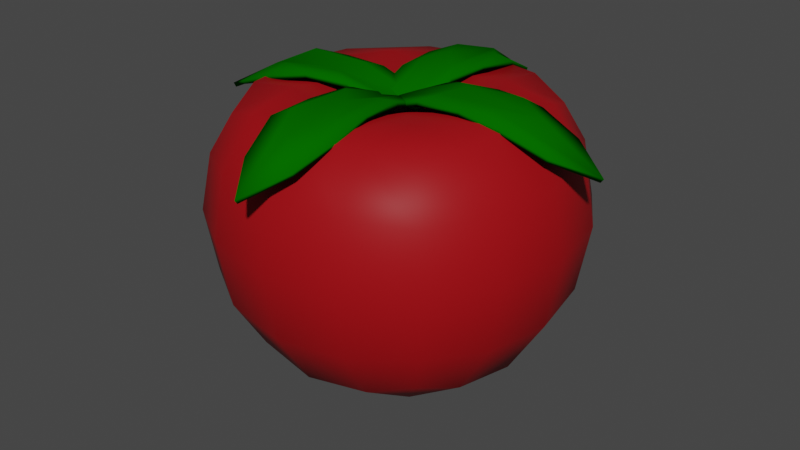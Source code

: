 # Source: Tomato.blend  (saved by Blender 2.82.7; exported with 4.5.12 LTS)
import bpy
from mathutils import Matrix  # noqa: F401  (used for matrix-valued properties, if any)

bpy.ops.wm.read_factory_settings(use_empty=True)
scene = bpy.context.scene
scene.name = 'Scene'

# ---- collections
col_collection = bpy.data.collections.new('Collection'); scene.collection.children.link(col_collection)

# ---- materials (node trees are filled in below, after node groups)
mat_green_tomato = bpy.data.materials.new('Green_Tomato')
mat_green_tomato.use_transparent_shadow = False
mat_red_tomato = bpy.data.materials.new('Red_Tomato')
mat_red_tomato.use_transparent_shadow = False

# ---- material node trees
mat_green_tomato.use_nodes = True; mat_green_tomato.node_tree.nodes.clear()
_N = mat_green_tomato.node_tree.nodes; _L = mat_green_tomato.node_tree.links
n0 = _N.new('ShaderNodeOutputMaterial'); n0.name = 'Material Output'; n0.location = (300, 300)
n1 = _N.new('ShaderNodeBsdfPrincipled'); n1.name = 'Principled BSDF'; n1.location = (10, 300)
n1.distribution = 'GGX'
n1.subsurface_method = 'BURLEY'
n1.inputs[0].default_value = (0.001518, 0.1221, 0.0, 1.0)
n1.inputs[2].default_value = 0.7632
n1.inputs[3].default_value = 1.45
n1.inputs[13].default_value = 0.0
n1.inputs[14].default_value = (0.9737, 0.9769, 0.9737, 1.0)
n1.inputs[27].default_value = (0.0, 0.0, 0.0, 1.0)
n1.inputs[28].default_value = 1.0
_L.new(n1.outputs[0], n0.inputs[0])
n0.is_active_output = True
mat_red_tomato.use_nodes = True; mat_red_tomato.node_tree.nodes.clear()
_N = mat_red_tomato.node_tree.nodes; _L = mat_red_tomato.node_tree.links
n0 = _N.new('ShaderNodeOutputMaterial'); n0.name = 'Material Output'; n0.location = (300, 300)
n1 = _N.new('ShaderNodeBsdfPrincipled'); n1.name = 'Principled BSDF'; n1.location = (10, 300)
n1.distribution = 'GGX'
n1.subsurface_method = 'BURLEY'
n1.inputs[0].default_value = (0.3419, 0.005181, 0.008568, 1.0)
n1.inputs[3].default_value = 1.45
n1.inputs[13].default_value = 0.1579
n1.inputs[27].default_value = (0.0, 0.0, 0.0, 1.0)
n1.inputs[28].default_value = 1.0
_L.new(n1.outputs[0], n0.inputs[0])
n0.is_active_output = True

# ---- world
world_world = bpy.data.worlds.new('World'); scene.world = world_world
world_world.use_nodes = True; world_world.node_tree.nodes.clear()
_N = world_world.node_tree.nodes; _L = world_world.node_tree.links
n0 = _N.new('ShaderNodeOutputWorld'); n0.name = 'World Output'; n0.location = (300, 300)
n1 = _N.new('ShaderNodeBackground'); n1.name = 'Background'; n1.location = (10, 300)
n1.inputs[0].default_value = (0.05088, 0.05088, 0.05088, 1.0)
_L.new(n1.outputs[0], n0.inputs[0])
n0.is_active_output = True
world_world.color = (0.05088, 0.05088, 0.05088)
world_world.use_sun_shadow = False
world_world.sun_shadow_jitter_overblur = 0.0

# ---- meshes
me_cube_010 = bpy.data.meshes.new('Cube.010')
me_cube_010.from_pydata([(0.1162, 0.02754, 0.1848), (0.1162, 0.03048, 0.1621), (0.1723, -0.5853, 0.2159), (0.1723, -0.5763, 0.202), (-0.1162, 0.02754, 0.1848), (-0.1162, 0.03048, 0.1621), (-0.1723, -0.5853, 0.2384), (-0.1723, -0.5763, 0.2238), (-1.249e-07, -0.9524, 0.05592), (-1.227e-07, -0.9384, 0.03786), (2.302e-08, 0.02698, 0.1887), (2.348e-08, 0.03001, 0.1661), (-0.1261, -0.7648, 0.1254), (-0.05532, 0.0271, 0.1878), (-0.1261, -0.7766, 0.1394), (-0.05532, 0.03012, 0.1652), (0.1261, -0.7766, 0.1394), (0.05532, 0.03012, 0.1652), (0.1261, -0.7648, 0.1254), (0.05532, 0.0271, 0.1878), (0.1536, -0.3879, 0.2567), (0.1349, -0.1792, 0.2529), (0.1349, -0.1739, 0.2321), (0.1536, -0.3804, 0.24), (-0.1349, -0.1792, 0.2529), (-0.1536, -0.3879, 0.2567), (-0.1536, -0.3804, 0.24), (-0.1349, -0.1739, 0.2321), (-8.116e-08, -0.663, 0.206), (-3.048e-08, -0.3274, 0.2524), (-8.301e-08, -0.6752, 0.2245), (-3.169e-08, -0.3353, 0.2723), (-0.1025, -0.5236, 0.2548), (-0.07892, -0.2491, 0.2569), (-0.1025, -0.5335, 0.2722), (-0.07892, -0.2557, 0.277), (0.1025, -0.5335, 0.2667), (0.07892, -0.2557, 0.277), (0.1025, -0.5236, 0.2489), (0.07892, -0.2491, 0.2569), (-0.5, -0.5, -0.8016), (-0.5, -0.5, 0.1397), (-0.5, 0.5, -0.8016), (-0.5, 0.5, 0.1397), (0.5, -0.5, -0.8016), (0.5, -0.5, 0.1397), (0.5, 0.5, -0.8016), (0.5, 0.5, 0.1397), (-0.5729, 0.2966, -0.8745), (-0.6096, -6.54e-09, -0.9112), (-0.5729, -0.2966, -0.8745), (-0.5729, -0.5729, -0.5982), (-0.6096, -0.6096, -0.3016), (-0.5729, -0.5729, -0.03531), (-0.5729, -0.2966, 0.2054), (-0.6096, -6.54e-09, 0.2145), (-0.5729, 0.2966, 0.2054), (-0.5729, 0.5729, -0.03531), (-0.6096, 0.6096, -0.3016), (-0.5729, 0.5729, -0.5982), (0.2966, 0.5729, -0.8745), (2.364e-08, 0.6096, -0.9112), (-0.2966, 0.5729, -0.8745), (-0.2966, 0.5729, 0.2054), (2.224e-09, 0.6096, 0.2171), (0.2966, 0.5729, 0.2065), (0.5729, 0.5729, -0.03531), (0.6096, 0.6096, -0.3016), (0.5729, 0.5729, -0.5982), (0.5729, -0.2966, -0.8745), (0.6096, -2.523e-08, -0.9112), (0.5729, 0.2966, -0.8745), (0.5729, 0.2966, 0.2054), (0.6096, -6.851e-09, 0.2246), (0.5729, -0.2966, 0.2054), (0.5729, -0.5729, -0.03531), (0.6096, -0.6096, -0.3016), (0.5729, -0.5729, -0.5982), (-0.2966, -0.5729, -0.8745), (-4.296e-09, -0.6096, -0.9112), (0.2966, -0.5729, -0.8745), (0.2966, -0.5729, 0.2054), (6.88e-09, -0.6096, 0.2126), (-0.2966, -0.5729, 0.2069), (-0.729, -0.3162, -0.6178), (-0.7818, -0.3331, -0.3016), (-0.729, -0.3162, -0.003417), (-0.7818, 1.094e-09, -0.6347), (-0.8395, -2.695e-08, -0.3016), (-0.7818, -1.728e-08, 0.01538), (-0.729, 0.3162, -0.6178), (-0.7818, 0.3331, -0.3016), (-0.729, 0.3162, -0.003417), (-0.3162, 0.729, -0.6178), (-0.3331, 0.7818, -0.3016), (-0.3162, 0.729, -0.003417), (3.296e-08, 0.7818, -0.6347), (1.712e-08, 0.8395, -0.3016), (2.224e-09, 0.7818, 0.01538), (0.3162, 0.729, -0.6178), (0.3331, 0.7818, -0.3016), (0.3162, 0.729, -0.003417), (0.729, 0.3162, -0.6178), (0.7818, 0.3331, -0.3016), (0.729, 0.3162, -0.003417), (0.7818, -3.286e-08, -0.6347), (0.8395, -2.319e-08, -0.3016), (0.7818, 3.892e-09, 0.01538), (0.729, -0.3162, -0.6178), (0.7818, -0.3331, -0.3016), (0.729, -0.3162, -0.003417), (0.3162, -0.729, -0.6178), (0.3331, -0.7818, -0.3016), (0.3162, -0.729, -0.003417), (-1.733e-08, -0.7818, -0.6347), (-1.502e-09, -0.8395, -0.3016), (1.34e-08, -0.7818, 0.01538), (-0.3162, -0.729, -0.6178), (-0.3331, -0.7818, -0.3016), (-0.3162, -0.729, -0.003417), (-0.3162, 0.3162, -1.031), (3.609e-10, 0.3331, -1.083), (0.3162, 0.3162, -1.031), (-0.3331, -1.152e-08, -1.083), (7.812e-09, -6.696e-09, -1.141), (0.3331, -1.867e-09, -1.083), (-0.3162, -0.3162, -1.031), (1.992e-08, -0.3331, -1.083), (0.3162, -0.3162, -1.031), (0.3162, 0.3162, 0.246), (1.899e-08, 0.3331, 0.207), (-0.3162, 0.3162, 0.246), (0.3331, -2.024e-08, 0.207), (6.88e-09, -2.507e-08, 0.1239), (-0.3331, -1.152e-08, 0.1944), (0.3162, -0.3162, 0.246), (-8.952e-09, -0.3331, 0.1982), (-0.3162, -0.3162, 0.246), (-0.1162, -0.02754, 0.1848), (-0.1162, -0.03048, 0.1621), (-0.1723, 0.5853, 0.2159), (-0.1723, 0.5763, 0.202), (0.1162, -0.02754, 0.1848), (0.1162, -0.03048, 0.1621), (0.1723, 0.5853, 0.2324), (0.1723, 0.5763, 0.2179), (7.812e-09, 0.9524, 0.05592), (7.812e-09, 0.9384, 0.03786), (7.812e-09, -0.02698, 0.1887), (7.812e-09, -0.03001, 0.1661), (0.1261, 0.7648, 0.1254), (0.05532, -0.0271, 0.1878), (0.1261, 0.7766, 0.1394), (0.05532, -0.03012, 0.1652), (-0.1261, 0.7766, 0.1394), (-0.05532, -0.03012, 0.1652), (-0.1261, 0.7647, 0.1254), (-0.05532, -0.0271, 0.1878), (-0.1536, 0.3879, 0.2567), (-0.1349, 0.1792, 0.2529), (-0.1349, 0.1739, 0.2321), (-0.1536, 0.3804, 0.24), (0.1349, 0.1792, 0.2529), (0.1536, 0.3879, 0.2567), (0.1536, 0.3804, 0.24), (0.1349, 0.1739, 0.2321), (7.812e-09, 0.663, 0.2136), (7.812e-09, 0.3274, 0.2825), (7.812e-09, 0.6752, 0.2327), (7.812e-09, 0.3353, 0.3046), (0.1025, 0.5236, 0.2532), (0.07892, 0.2491, 0.259), (0.1025, 0.5335, 0.2707), (0.07892, 0.2557, 0.2813), (-0.1025, 0.5335, 0.2667), (-0.07892, 0.2557, 0.2813), (-0.1025, 0.5236, 0.2489), (-0.07892, 0.2491, 0.259), (0.03756, -0.1134, 0.1848), (0.0405, -0.1131, 0.1621), (-0.568, -0.2227, 0.2159), (-0.5591, -0.2219, 0.202), (0.0173, 0.1182, 0.1848), (0.02024, 0.1184, 0.1621), (-0.598, 0.1206, 0.247), (-0.5891, 0.1214, 0.232), (-0.9488, -0.08301, 0.05592), (-0.9348, -0.08178, 0.03786), (0.02687, 0.002351, 0.1887), (0.0299, 0.002616, 0.1661), (-0.7728, 0.05899, 0.1254), (0.02218, 0.05747, 0.1878), (-0.7846, 0.05796, 0.1394), (0.02519, 0.05773, 0.1652), (-0.7626, -0.1933, 0.1394), (0.03483, -0.05248, 0.1652), (-0.7508, -0.1923, 0.1254), (0.03182, -0.05275, 0.1878), (-0.373, -0.1868, 0.2567), (-0.1668, -0.15, 0.2529), (-0.1615, -0.1496, 0.2321), (-0.3656, -0.1862, 0.24), (-0.1903, 0.1188, 0.2529), (-0.3998, 0.1192, 0.2567), (-0.3924, 0.1199, 0.24), (-0.185, 0.1192, 0.2321), (-0.6604, -0.05778, 0.1916), (-0.3261, -0.02853, 0.2324), (-0.6727, -0.05885, 0.2091), (-0.3341, -0.02923, 0.2509), (-0.5306, 0.0565, 0.2571), (-0.255, 0.05691, 0.2555), (-0.5404, 0.05564, 0.2743), (-0.2616, 0.05634, 0.2742), (-0.5225, -0.1486, 0.2667), (-0.2478, -0.1009, 0.2742), (-0.5127, -0.1478, 0.2489), (-0.2412, -0.1003, 0.2555), (-0.03756, 0.1134, 0.1848), (-0.0405, 0.1131, 0.1621), (0.568, 0.2227, 0.2159), (0.5591, 0.2219, 0.202), (-0.0173, -0.1182, 0.1848), (-0.02024, -0.1184, 0.1621), (0.598, -0.1206, 0.2287), (0.5891, -0.1214, 0.2144), (0.9488, 0.08301, 0.05592), (0.9348, 0.08178, 0.03786), (-0.02687, -0.002351, 0.1887), (-0.0299, -0.002616, 0.1661), (0.7728, -0.05899, 0.1254), (-0.02218, -0.05747, 0.1878), (0.7846, -0.05796, 0.1394), (-0.02519, -0.05773, 0.1652), (0.7626, 0.1933, 0.1394), (-0.03483, 0.05248, 0.1652), (0.7508, 0.1923, 0.1254), (-0.03182, 0.05275, 0.1878), (0.373, 0.1868, 0.2567), (0.1668, 0.15, 0.2529), (0.1615, 0.1496, 0.2321), (0.3656, 0.1862, 0.24), (0.1903, -0.1188, 0.2529), (0.3998, -0.1192, 0.2567), (0.3924, -0.1199, 0.24), (0.185, -0.1192, 0.2321), (0.6604, 0.05778, 0.2228), (0.3261, 0.02853, 0.2825), (0.6727, 0.05885, 0.2425), (0.3341, 0.02923, 0.3046), (0.5306, -0.0565, 0.2523), (0.255, -0.05691, 0.259), (0.5404, -0.05564, 0.2698), (0.2616, -0.05634, 0.2813), (0.5225, 0.1486, 0.2667), (0.2478, 0.1009, 0.2813), (0.5127, 0.1478, 0.2489), (0.2412, 0.1003, 0.259)], [], [(20, 2, 3, 23), (14, 6, 7, 12), (24, 4, 5, 27), (19, 0, 1, 17), (35, 13, 4, 24), (39, 17, 1, 22), (33, 15, 11, 29), (37, 19, 10, 31), (13, 10, 11, 15), (16, 8, 9, 18), (4, 13, 15, 5), (27, 5, 15, 33), (31, 10, 13, 35), (8, 14, 12, 9), (2, 16, 18, 3), (21, 0, 19, 37), (29, 11, 17, 39), (10, 19, 17, 11), (9, 28, 38, 18), (28, 29, 39, 38), (2, 20, 36, 16), (20, 21, 37, 36), (8, 30, 34, 14), (30, 31, 35, 34), (7, 26, 32, 12), (26, 27, 33, 32), (16, 36, 30, 8), (36, 37, 31, 30), (12, 32, 28, 9), (32, 33, 29, 28), (18, 38, 23, 3), (38, 39, 22, 23), (14, 34, 25, 6), (34, 35, 24, 25), (6, 25, 26, 7), (25, 24, 27, 26), (0, 21, 22, 1), (21, 20, 23, 22), (84, 85, 88, 87), (85, 86, 89, 88), (87, 88, 91, 90), (88, 89, 92, 91), (40, 51, 84, 50), (51, 52, 85, 84), (52, 53, 86, 85), (53, 41, 54, 86), (86, 54, 55, 89), (89, 55, 56, 92), (92, 56, 43, 57), (91, 92, 57, 58), (90, 91, 58, 59), (48, 90, 59, 42), (49, 87, 90, 48), (50, 84, 87, 49), (93, 94, 97, 96), (94, 95, 98, 97), (96, 97, 100, 99), (97, 98, 101, 100), (42, 59, 93, 62), (59, 58, 94, 93), (58, 57, 95, 94), (57, 43, 63, 95), (95, 63, 64, 98), (98, 64, 65, 101), (101, 65, 47, 66), (100, 101, 66, 67), (99, 100, 67, 68), (60, 99, 68, 46), (61, 96, 99, 60), (62, 93, 96, 61), (102, 103, 106, 105), (103, 104, 107, 106), (105, 106, 109, 108), (106, 107, 110, 109), (46, 68, 102, 71), (68, 67, 103, 102), (67, 66, 104, 103), (66, 47, 72, 104), (104, 72, 73, 107), (107, 73, 74, 110), (110, 74, 45, 75), (109, 110, 75, 76), (108, 109, 76, 77), (69, 108, 77, 44), (70, 105, 108, 69), (71, 102, 105, 70), (111, 112, 115, 114), (112, 113, 116, 115), (114, 115, 118, 117), (115, 116, 119, 118), (44, 77, 111, 80), (77, 76, 112, 111), (76, 75, 113, 112), (75, 45, 81, 113), (113, 81, 82, 116), (116, 82, 83, 119), (119, 83, 41, 53), (118, 119, 53, 52), (117, 118, 52, 51), (78, 117, 51, 40), (79, 114, 117, 78), (80, 111, 114, 79), (120, 121, 124, 123), (121, 122, 125, 124), (123, 124, 127, 126), (124, 125, 128, 127), (42, 62, 120, 48), (62, 61, 121, 120), (61, 60, 122, 121), (60, 46, 71, 122), (122, 71, 70, 125), (125, 70, 69, 128), (128, 69, 44, 80), (127, 128, 80, 79), (126, 127, 79, 78), (50, 126, 78, 40), (49, 123, 126, 50), (48, 120, 123, 49), (129, 130, 133, 132), (130, 131, 134, 133), (132, 133, 136, 135), (133, 134, 137, 136), (47, 65, 129, 72), (65, 64, 130, 129), (64, 63, 131, 130), (63, 43, 56, 131), (131, 56, 55, 134), (134, 55, 54, 137), (137, 54, 41, 83), (136, 137, 83, 82), (135, 136, 82, 81), (74, 135, 81, 45), (73, 132, 135, 74), (72, 129, 132, 73), (158, 140, 141, 161), (152, 144, 145, 150), (162, 142, 143, 165), (157, 138, 139, 155), (173, 151, 142, 162), (177, 155, 139, 160), (171, 153, 149, 167), (175, 157, 148, 169), (151, 148, 149, 153), (154, 146, 147, 156), (142, 151, 153, 143), (165, 143, 153, 171), (169, 148, 151, 173), (146, 152, 150, 147), (140, 154, 156, 141), (159, 138, 157, 175), (167, 149, 155, 177), (148, 157, 155, 149), (147, 166, 176, 156), (166, 167, 177, 176), (140, 158, 174, 154), (158, 159, 175, 174), (146, 168, 172, 152), (168, 169, 173, 172), (145, 164, 170, 150), (164, 165, 171, 170), (154, 174, 168, 146), (174, 175, 169, 168), (150, 170, 166, 147), (170, 171, 167, 166), (156, 176, 161, 141), (176, 177, 160, 161), (152, 172, 163, 144), (172, 173, 162, 163), (144, 163, 164, 145), (163, 162, 165, 164), (138, 159, 160, 139), (159, 158, 161, 160), (198, 180, 181, 201), (192, 184, 185, 190), (202, 182, 183, 205), (197, 178, 179, 195), (213, 191, 182, 202), (217, 195, 179, 200), (211, 193, 189, 207), (215, 197, 188, 209), (191, 188, 189, 193), (194, 186, 187, 196), (182, 191, 193, 183), (205, 183, 193, 211), (209, 188, 191, 213), (186, 192, 190, 187), (180, 194, 196, 181), (199, 178, 197, 215), (207, 189, 195, 217), (188, 197, 195, 189), (187, 206, 216, 196), (206, 207, 217, 216), (180, 198, 214, 194), (198, 199, 215, 214), (186, 208, 212, 192), (208, 209, 213, 212), (185, 204, 210, 190), (204, 205, 211, 210), (194, 214, 208, 186), (214, 215, 209, 208), (190, 210, 206, 187), (210, 211, 207, 206), (196, 216, 201, 181), (216, 217, 200, 201), (192, 212, 203, 184), (212, 213, 202, 203), (184, 203, 204, 185), (203, 202, 205, 204), (178, 199, 200, 179), (199, 198, 201, 200), (238, 220, 221, 241), (232, 224, 225, 230), (242, 222, 223, 245), (237, 218, 219, 235), (253, 231, 222, 242), (257, 235, 219, 240), (251, 233, 229, 247), (255, 237, 228, 249), (231, 228, 229, 233), (234, 226, 227, 236), (222, 231, 233, 223), (245, 223, 233, 251), (249, 228, 231, 253), (226, 232, 230, 227), (220, 234, 236, 221), (239, 218, 237, 255), (247, 229, 235, 257), (228, 237, 235, 229), (227, 246, 256, 236), (246, 247, 257, 256), (220, 238, 254, 234), (238, 239, 255, 254), (226, 248, 252, 232), (248, 249, 253, 252), (225, 244, 250, 230), (244, 245, 251, 250), (234, 254, 248, 226), (254, 255, 249, 248), (230, 250, 246, 227), (250, 251, 247, 246), (236, 256, 241, 221), (256, 257, 240, 241), (232, 252, 243, 224), (252, 253, 242, 243), (224, 243, 244, 225), (243, 242, 245, 244), (218, 239, 240, 219), (239, 238, 241, 240)])
me_cube_010.polygons.foreach_set('use_smooth', [True] * 248)
me_cube_010.polygons.foreach_set('material_index', [0, 0, 0, 0, 0, 0, 0, 0, 0, 0, 0, 0, 0, 0, 0, 0, 0, 0, 0, 0, 0, 0, 0, 0, 0, 0, 0, 0, 0, 0, 0, 0, 0, 0, 0, 0, 0, 0, 1, 1, 1, 1, 1, 1, 1, 1, 1, 1, 1, 1, 1, 1, 1, 1, 1, 1, 1, 1, 1, 1, 1, 1, 1, 1, 1, 1, 1, 1, 1, 1, 1, 1, 1, 1, 1, 1, 1, 1, 1, 1, 1, 1, 1, 1, 1, 1, 1, 1, 1, 1, 1, 1, 1, 1, 1, 1, 1, 1, 1, 1, 1, 1, 1, 1, 1, 1, 1, 1, 1, 1, 1, 1, 1, 1, 1, 1, 1, 1, 1, 1, 1, 1, 1, 1, 1, 1, 1, 1, 1, 1, 1, 1, 1, 1, 0, 0, 0, 0, 0, 0, 0, 0, 0, 0, 0, 0, 0, 0, 0, 0, 0, 0, 0, 0, 0, 0, 0, 0, 0, 0, 0, 0, 0, 0, 0, 0, 0, 0, 0, 0, 0, 0, 0, 0, 0, 0, 0, 0, 0, 0, 0, 0, 0, 0, 0, 0, 0, 0, 0, 0, 0, 0, 0, 0, 0, 0, 0, 0, 0, 0, 0, 0, 0, 0, 0, 0, 0, 0, 0, 0, 0, 0, 0, 0, 0, 0, 0, 0, 0, 0, 0, 0, 0, 0, 0, 0, 0, 0, 0, 0, 0, 0, 0, 0, 0, 0, 0, 0, 0, 0, 0, 0, 0, 0, 0, 0, 0, 0])
_uv = me_cube_010.uv_layers.new(name='UVMap')
_uv.uv.foreach_set('vector', [0.375, 0.1508, 0.375, 0.2261, 0.625, 0.2261, 0.625, 0.1508, 0.375, 0.4494, 0.375, 0.5239, 0.625, 0.5239, 0.625, 0.4494, 0.375, 0.6746, 0.375, 0.75, 0.625, 0.75, 0.625, 0.6746, 0.375, 0.9375, 0.375, 1.0, 0.625, 1.0, 0.625, 0.9375, 0.3125, 0.6706, 0.3125, 0.75, 0.375, 0.75, 0.375, 0.6746, 0.8125, 0.6706, 0.8125, 0.75, 0.875, 0.75, 0.875, 0.6746, 0.6875, 0.6706, 0.6875, 0.75, 0.75, 0.75, 0.75, 0.6667, 0.1875, 0.6706, 0.1875, 0.75, 0.25, 0.75, 0.25, 0.6667, 0.375, 0.8125, 0.375, 0.875, 0.625, 0.875, 0.625, 0.8125, 0.375, 0.3006, 0.375, 0.375, 0.625, 0.375, 0.625, 0.3006, 0.375, 0.75, 0.375, 0.8125, 0.625, 0.8125, 0.625, 0.75, 0.625, 0.6746, 0.625, 0.75, 0.6875, 0.75, 0.6875, 0.6706, 0.25, 0.6667, 0.25, 0.75, 0.3125, 0.75, 0.3125, 0.6706, 0.375, 0.375, 0.375, 0.4494, 0.625, 0.4494, 0.625, 0.375, 0.375, 0.2261, 0.375, 0.3006, 0.625, 0.3006, 0.625, 0.2261, 0.125, 0.6746, 0.125, 0.75, 0.1875, 0.75, 0.1875, 0.6706, 0.75, 0.6667, 0.75, 0.75, 0.8125, 0.75, 0.8125, 0.6706, 0.375, 0.875, 0.375, 0.9375, 0.625, 0.9375, 0.625, 0.875, 0.75, 0.5, 0.75, 0.5833, 0.8125, 0.5913, 0.8125, 0.5119, 0.75, 0.5833, 0.75, 0.6667, 0.8125, 0.6706, 0.8125, 0.5913, 0.125, 0.5239, 0.125, 0.5992, 0.1875, 0.5913, 0.1875, 0.5119, 0.125, 0.5992, 0.125, 0.6746, 0.1875, 0.6706, 0.1875, 0.5913, 0.25, 0.5, 0.25, 0.5833, 0.3125, 0.5913, 0.3125, 0.5119, 0.25, 0.5833, 0.25, 0.6667, 0.3125, 0.6706, 0.3125, 0.5913, 0.625, 0.5239, 0.625, 0.5992, 0.6875, 0.5913, 0.6875, 0.5119, 0.625, 0.5992, 0.625, 0.6746, 0.6875, 0.6706, 0.6875, 0.5913, 0.1875, 0.5119, 0.1875, 0.5913, 0.25, 0.5833, 0.25, 0.5, 0.1875, 0.5913, 0.1875, 0.6706, 0.25, 0.6667, 0.25, 0.5833, 0.6875, 0.5119, 0.6875, 0.5913, 0.75, 0.5833, 0.75, 0.5, 0.6875, 0.5913, 0.6875, 0.6706, 0.75, 0.6667, 0.75, 0.5833, 0.8125, 0.5119, 0.8125, 0.5913, 0.875, 0.5992, 0.875, 0.5239, 0.8125, 0.5913, 0.8125, 0.6706, 0.875, 0.6746, 0.875, 0.5992, 0.3125, 0.5119, 0.3125, 0.5913, 0.375, 0.5992, 0.375, 0.5239, 0.3125, 0.5913, 0.3125, 0.6706, 0.375, 0.6746, 0.375, 0.5992, 0.375, 0.5239, 0.375, 0.5992, 0.625, 0.5992, 0.625, 0.5239, 0.375, 0.5992, 0.375, 0.6746, 0.625, 0.6746, 0.625, 0.5992, 0.375, 0.0, 0.375, 0.07538, 0.625, 0.07538, 0.625, 0.0, 0.375, 0.07538, 0.375, 0.1508, 0.625, 0.1508, 0.625, 0.07538, 0.4375, 0.0625, 0.5, 0.0625, 0.5, 0.125, 0.4375, 0.125, 0.5, 0.0625, 0.5625, 0.0625, 0.5625, 0.125, 0.5, 0.125, 0.4375, 0.125, 0.5, 0.125, 0.5, 0.1875, 0.4375, 0.1875, 0.5, 0.125, 0.5625, 0.125, 0.5625, 0.1875, 0.5, 0.1875, 0.375, 0.0, 0.4375, 0.0, 0.4375, 0.0625, 0.375, 0.0625, 0.4375, 0.0, 0.5, 0.0, 0.5, 0.0625, 0.4375, 0.0625, 0.5, 0.0, 0.5625, 0.0, 0.5625, 0.0625, 0.5, 0.0625, 0.5625, 0.0, 0.625, 0.0, 0.625, 0.0625, 0.5625, 0.0625, 0.5625, 0.0625, 0.625, 0.0625, 0.625, 0.125, 0.5625, 0.125, 0.5625, 0.125, 0.625, 0.125, 0.625, 0.1875, 0.5625, 0.1875, 0.5625, 0.1875, 0.625, 0.1875, 0.625, 0.25, 0.5625, 0.25, 0.5, 0.1875, 0.5625, 0.1875, 0.5625, 0.25, 0.5, 0.25, 0.4375, 0.1875, 0.5, 0.1875, 0.5, 0.25, 0.4375, 0.25, 0.375, 0.1875, 0.4375, 0.1875, 0.4375, 0.25, 0.375, 0.25, 0.375, 0.125, 0.4375, 0.125, 0.4375, 0.1875, 0.375, 0.1875, 0.375, 0.0625, 0.4375, 0.0625, 0.4375, 0.125, 0.375, 0.125, 0.4372, 0.3121, 0.5, 0.3123, 0.5, 0.3733, 0.4349, 0.3722, 0.5, 0.3123, 0.5628, 0.3121, 0.5651, 0.3722, 0.5, 0.3733, 0.4349, 0.3722, 0.5, 0.3733, 0.5, 0.4325, 0.4296, 0.429, 0.5, 0.3733, 0.5651, 0.3722, 0.5704, 0.429, 0.5, 0.4325, 0.375, 0.25, 0.4375, 0.25, 0.4372, 0.3121, 0.3743, 0.3118, 0.4375, 0.25, 0.5, 0.25, 0.5, 0.3123, 0.4372, 0.3121, 0.5, 0.25, 0.5625, 0.25, 0.5628, 0.3121, 0.5, 0.3123, 0.5625, 0.25, 0.625, 0.25, 0.6257, 0.3118, 0.5628, 0.3121, 0.5628, 0.3121, 0.6257, 0.3118, 0.6302, 0.3698, 0.5651, 0.3722, 0.5651, 0.3722, 0.6302, 0.3698, 0.6426, 0.4199, 0.5704, 0.429, 0.5704, 0.429, 0.6426, 0.4199, 0.6667, 0.4583, 0.5745, 0.4871, 0.5, 0.4325, 0.5704, 0.429, 0.5745, 0.4871, 0.5, 0.4931, 0.4296, 0.429, 0.5, 0.4325, 0.5, 0.4931, 0.4255, 0.4871, 0.3574, 0.4199, 0.4296, 0.429, 0.4255, 0.4871, 0.3333, 0.4583, 0.3698, 0.3698, 0.4349, 0.3722, 0.4296, 0.429, 0.3574, 0.4199, 0.3743, 0.3118, 0.4372, 0.3121, 0.4349, 0.3722, 0.3698, 0.3698, 0.4297, 0.5547, 0.5, 0.5577, 0.5, 0.625, 0.4327, 0.625, 0.5, 0.5577, 0.5703, 0.5547, 0.5673, 0.625, 0.5, 0.625, 0.4327, 0.625, 0.5, 0.625, 0.5, 0.6923, 0.4297, 0.6953, 0.5, 0.625, 0.5673, 0.625, 0.5703, 0.6953, 0.5, 0.6923, 0.3333, 0.4583, 0.4255, 0.4871, 0.4297, 0.5547, 0.3621, 0.5505, 0.4255, 0.4871, 0.5, 0.4931, 0.5, 0.5577, 0.4297, 0.5547, 0.5, 0.4931, 0.5745, 0.4871, 0.5703, 0.5547, 0.5, 0.5577, 0.5745, 0.4871, 0.6667, 0.4583, 0.6379, 0.5505, 0.5703, 0.5547, 0.5703, 0.5547, 0.6379, 0.5505, 0.6319, 0.625, 0.5673, 0.625, 0.5673, 0.625, 0.6319, 0.625, 0.6379, 0.6995, 0.5703, 0.6953, 0.5703, 0.6953, 0.6379, 0.6995, 0.6667, 0.7917, 0.5745, 0.7629, 0.5, 0.6923, 0.5703, 0.6953, 0.5745, 0.7629, 0.5, 0.7569, 0.4297, 0.6953, 0.5, 0.6923, 0.5, 0.7569, 0.4255, 0.7629, 0.3621, 0.6995, 0.4297, 0.6953, 0.4255, 0.7629, 0.3333, 0.7917, 0.3681, 0.625, 0.4327, 0.625, 0.4297, 0.6953, 0.3621, 0.6995, 0.3621, 0.5505, 0.4297, 0.5547, 0.4327, 0.625, 0.3681, 0.625, 0.4296, 0.821, 0.5, 0.8175, 0.5, 0.8767, 0.4349, 0.8778, 0.5, 0.8175, 0.5704, 0.821, 0.5651, 0.8778, 0.5, 0.8767, 0.4349, 0.8778, 0.5, 0.8767, 0.5, 0.9377, 0.4372, 0.9379, 0.5, 0.8767, 0.5651, 0.8778, 0.5628, 0.9379, 0.5, 0.9377, 0.3333, 0.7917, 0.4255, 0.7629, 0.4296, 0.821, 0.3574, 0.8301, 0.4255, 0.7629, 0.5, 0.7569, 0.5, 0.8175, 0.4296, 0.821, 0.5, 0.7569, 0.5745, 0.7629, 0.5704, 0.821, 0.5, 0.8175, 0.5745, 0.7629, 0.6667, 0.7917, 0.6426, 0.8301, 0.5704, 0.821, 0.5704, 0.821, 0.6426, 0.8301, 0.6302, 0.8802, 0.5651, 0.8778, 0.5651, 0.8778, 0.6302, 0.8802, 0.6257, 0.9382, 0.5628, 0.9379, 0.5628, 0.9379, 0.6257, 0.9382, 0.625, 1.0, 0.5625, 1.0, 0.5, 0.9377, 0.5628, 0.9379, 0.5625, 1.0, 0.5, 1.0, 0.4372, 0.9379, 0.5, 0.9377, 0.5, 1.0, 0.4375, 1.0, 0.3743, 0.9382, 0.4372, 0.9379, 0.4375, 1.0, 0.375, 1.0, 0.3698, 0.8802, 0.4349, 0.8778, 0.4372, 0.9379, 0.3743, 0.9382, 0.3574, 0.8301, 0.4296, 0.821, 0.4349, 0.8778, 0.3698, 0.8802, 0.1871, 0.5622, 0.2472, 0.5599, 0.2483, 0.625, 0.1873, 0.625, 0.2472, 0.5599, 0.304, 0.5546, 0.3075, 0.625, 0.2483, 0.625, 0.1873, 0.625, 0.2483, 0.625, 0.2472, 0.6901, 0.1871, 0.6878, 0.2483, 0.625, 0.3075, 0.625, 0.304, 0.6954, 0.2472, 0.6901, 0.125, 0.5, 0.1868, 0.4993, 0.1871, 0.5622, 0.125, 0.5625, 0.1868, 0.4993, 0.2448, 0.4948, 0.2472, 0.5599, 0.1871, 0.5622, 0.2448, 0.4948, 0.2949, 0.4824, 0.304, 0.5546, 0.2472, 0.5599, 0.2949, 0.4824, 0.3333, 0.4583, 0.3621, 0.5505, 0.304, 0.5546, 0.304, 0.5546, 0.3621, 0.5505, 0.3681, 0.625, 0.3075, 0.625, 0.3075, 0.625, 0.3681, 0.625, 0.3621, 0.6995, 0.304, 0.6954, 0.304, 0.6954, 0.3621, 0.6995, 0.3333, 0.7917, 0.2949, 0.7676, 0.2472, 0.6901, 0.304, 0.6954, 0.2949, 0.7676, 0.2448, 0.7552, 0.1871, 0.6878, 0.2472, 0.6901, 0.2448, 0.7552, 0.1868, 0.7507, 0.125, 0.6875, 0.1871, 0.6878, 0.1868, 0.7507, 0.125, 0.75, 0.125, 0.625, 0.1873, 0.625, 0.1871, 0.6878, 0.125, 0.6875, 0.125, 0.5625, 0.1871, 0.5622, 0.1873, 0.625, 0.125, 0.625, 0.696, 0.5546, 0.7528, 0.5599, 0.7517, 0.625, 0.6925, 0.625, 0.7528, 0.5599, 0.8129, 0.5622, 0.8127, 0.625, 0.7517, 0.625, 0.6925, 0.625, 0.7517, 0.625, 0.7528, 0.6901, 0.696, 0.6954, 0.7517, 0.625, 0.8127, 0.625, 0.8129, 0.6878, 0.7528, 0.6901, 0.6667, 0.4583, 0.7051, 0.4824, 0.696, 0.5546, 0.6379, 0.5505, 0.7051, 0.4824, 0.7552, 0.4948, 0.7528, 0.5599, 0.696, 0.5546, 0.7552, 0.4948, 0.8132, 0.4993, 0.8129, 0.5622, 0.7528, 0.5599, 0.8132, 0.4993, 0.875, 0.5, 0.875, 0.5625, 0.8129, 0.5622, 0.8129, 0.5622, 0.875, 0.5625, 0.875, 0.625, 0.8127, 0.625, 0.8127, 0.625, 0.875, 0.625, 0.875, 0.6875, 0.8129, 0.6878, 0.8129, 0.6878, 0.875, 0.6875, 0.875, 0.75, 0.8132, 0.7507, 0.7528, 0.6901, 0.8129, 0.6878, 0.8132, 0.7507, 0.7552, 0.7552, 0.696, 0.6954, 0.7528, 0.6901, 0.7552, 0.7552, 0.7051, 0.7676, 0.6379, 0.6995, 0.696, 0.6954, 0.7051, 0.7676, 0.6667, 0.7917, 0.6319, 0.625, 0.6925, 0.625, 0.696, 0.6954, 0.6379, 0.6995, 0.6379, 0.5505, 0.696, 0.5546, 0.6925, 0.625, 0.6319, 0.625, 0.375, 0.1508, 0.375, 0.2261, 0.625, 0.2261, 0.625, 0.1508, 0.375, 0.4494, 0.375, 0.5239, 0.625, 0.5239, 0.625, 0.4494, 0.375, 0.6746, 0.375, 0.75, 0.625, 0.75, 0.625, 0.6746, 0.375, 0.9375, 0.375, 1.0, 0.625, 1.0, 0.625, 0.9375, 0.3125, 0.6706, 0.3125, 0.75, 0.375, 0.75, 0.375, 0.6746, 0.8125, 0.6706, 0.8125, 0.75, 0.875, 0.75, 0.875, 0.6746, 0.6875, 0.6706, 0.6875, 0.75, 0.75, 0.75, 0.75, 0.6667, 0.1875, 0.6706, 0.1875, 0.75, 0.25, 0.75, 0.25, 0.6667, 0.375, 0.8125, 0.375, 0.875, 0.625, 0.875, 0.625, 0.8125, 0.375, 0.3006, 0.375, 0.375, 0.625, 0.375, 0.625, 0.3006, 0.375, 0.75, 0.375, 0.8125, 0.625, 0.8125, 0.625, 0.75, 0.625, 0.6746, 0.625, 0.75, 0.6875, 0.75, 0.6875, 0.6706, 0.25, 0.6667, 0.25, 0.75, 0.3125, 0.75, 0.3125, 0.6706, 0.375, 0.375, 0.375, 0.4494, 0.625, 0.4494, 0.625, 0.375, 0.375, 0.2261, 0.375, 0.3006, 0.625, 0.3006, 0.625, 0.2261, 0.125, 0.6746, 0.125, 0.75, 0.1875, 0.75, 0.1875, 0.6706, 0.75, 0.6667, 0.75, 0.75, 0.8125, 0.75, 0.8125, 0.6706, 0.375, 0.875, 0.375, 0.9375, 0.625, 0.9375, 0.625, 0.875, 0.75, 0.5, 0.75, 0.5833, 0.8125, 0.5913, 0.8125, 0.5119, 0.75, 0.5833, 0.75, 0.6667, 0.8125, 0.6706, 0.8125, 0.5913, 0.125, 0.5239, 0.125, 0.5992, 0.1875, 0.5913, 0.1875, 0.5119, 0.125, 0.5992, 0.125, 0.6746, 0.1875, 0.6706, 0.1875, 0.5913, 0.25, 0.5, 0.25, 0.5833, 0.3125, 0.5913, 0.3125, 0.5119, 0.25, 0.5833, 0.25, 0.6667, 0.3125, 0.6706, 0.3125, 0.5913, 0.625, 0.5239, 0.625, 0.5992, 0.6875, 0.5913, 0.6875, 0.5119, 0.625, 0.5992, 0.625, 0.6746, 0.6875, 0.6706, 0.6875, 0.5913, 0.1875, 0.5119, 0.1875, 0.5913, 0.25, 0.5833, 0.25, 0.5, 0.1875, 0.5913, 0.1875, 0.6706, 0.25, 0.6667, 0.25, 0.5833, 0.6875, 0.5119, 0.6875, 0.5913, 0.75, 0.5833, 0.75, 0.5, 0.6875, 0.5913, 0.6875, 0.6706, 0.75, 0.6667, 0.75, 0.5833, 0.8125, 0.5119, 0.8125, 0.5913, 0.875, 0.5992, 0.875, 0.5239, 0.8125, 0.5913, 0.8125, 0.6706, 0.875, 0.6746, 0.875, 0.5992, 0.3125, 0.5119, 0.3125, 0.5913, 0.375, 0.5992, 0.375, 0.5239, 0.3125, 0.5913, 0.3125, 0.6706, 0.375, 0.6746, 0.375, 0.5992, 0.375, 0.5239, 0.375, 0.5992, 0.625, 0.5992, 0.625, 0.5239, 0.375, 0.5992, 0.375, 0.6746, 0.625, 0.6746, 0.625, 0.5992, 0.375, 0.0, 0.375, 0.07538, 0.625, 0.07538, 0.625, 0.0, 0.375, 0.07538, 0.375, 0.1508, 0.625, 0.1508, 0.625, 0.07538, 0.375, 0.1508, 0.375, 0.2261, 0.625, 0.2261, 0.625, 0.1508, 0.375, 0.4494, 0.375, 0.5239, 0.625, 0.5239, 0.625, 0.4494, 0.375, 0.6746, 0.375, 0.75, 0.625, 0.75, 0.625, 0.6746, 0.375, 0.9375, 0.375, 1.0, 0.625, 1.0, 0.625, 0.9375, 0.3125, 0.6706, 0.3125, 0.75, 0.375, 0.75, 0.375, 0.6746, 0.8125, 0.6706, 0.8125, 0.75, 0.875, 0.75, 0.875, 0.6746, 0.6875, 0.6706, 0.6875, 0.75, 0.75, 0.75, 0.75, 0.6667, 0.1875, 0.6706, 0.1875, 0.75, 0.25, 0.75, 0.25, 0.6667, 0.375, 0.8125, 0.375, 0.875, 0.625, 0.875, 0.625, 0.8125, 0.375, 0.3006, 0.375, 0.375, 0.625, 0.375, 0.625, 0.3006, 0.375, 0.75, 0.375, 0.8125, 0.625, 0.8125, 0.625, 0.75, 0.625, 0.6746, 0.625, 0.75, 0.6875, 0.75, 0.6875, 0.6706, 0.25, 0.6667, 0.25, 0.75, 0.3125, 0.75, 0.3125, 0.6706, 0.375, 0.375, 0.375, 0.4494, 0.625, 0.4494, 0.625, 0.375, 0.375, 0.2261, 0.375, 0.3006, 0.625, 0.3006, 0.625, 0.2261, 0.125, 0.6746, 0.125, 0.75, 0.1875, 0.75, 0.1875, 0.6706, 0.75, 0.6667, 0.75, 0.75, 0.8125, 0.75, 0.8125, 0.6706, 0.375, 0.875, 0.375, 0.9375, 0.625, 0.9375, 0.625, 0.875, 0.75, 0.5, 0.75, 0.5833, 0.8125, 0.5913, 0.8125, 0.5119, 0.75, 0.5833, 0.75, 0.6667, 0.8125, 0.6706, 0.8125, 0.5913, 0.125, 0.5239, 0.125, 0.5992, 0.1875, 0.5913, 0.1875, 0.5119, 0.125, 0.5992, 0.125, 0.6746, 0.1875, 0.6706, 0.1875, 0.5913, 0.25, 0.5, 0.25, 0.5833, 0.3125, 0.5913, 0.3125, 0.5119, 0.25, 0.5833, 0.25, 0.6667, 0.3125, 0.6706, 0.3125, 0.5913, 0.625, 0.5239, 0.625, 0.5992, 0.6875, 0.5913, 0.6875, 0.5119, 0.625, 0.5992, 0.625, 0.6746, 0.6875, 0.6706, 0.6875, 0.5913, 0.1875, 0.5119, 0.1875, 0.5913, 0.25, 0.5833, 0.25, 0.5, 0.1875, 0.5913, 0.1875, 0.6706, 0.25, 0.6667, 0.25, 0.5833, 0.6875, 0.5119, 0.6875, 0.5913, 0.75, 0.5833, 0.75, 0.5, 0.6875, 0.5913, 0.6875, 0.6706, 0.75, 0.6667, 0.75, 0.5833, 0.8125, 0.5119, 0.8125, 0.5913, 0.875, 0.5992, 0.875, 0.5239, 0.8125, 0.5913, 0.8125, 0.6706, 0.875, 0.6746, 0.875, 0.5992, 0.3125, 0.5119, 0.3125, 0.5913, 0.375, 0.5992, 0.375, 0.5239, 0.3125, 0.5913, 0.3125, 0.6706, 0.375, 0.6746, 0.375, 0.5992, 0.375, 0.5239, 0.375, 0.5992, 0.625, 0.5992, 0.625, 0.5239, 0.375, 0.5992, 0.375, 0.6746, 0.625, 0.6746, 0.625, 0.5992, 0.375, 0.0, 0.375, 0.07538, 0.625, 0.07538, 0.625, 0.0, 0.375, 0.07538, 0.375, 0.1508, 0.625, 0.1508, 0.625, 0.07538, 0.375, 0.1508, 0.375, 0.2261, 0.625, 0.2261, 0.625, 0.1508, 0.375, 0.4494, 0.375, 0.5239, 0.625, 0.5239, 0.625, 0.4494, 0.375, 0.6746, 0.375, 0.75, 0.625, 0.75, 0.625, 0.6746, 0.375, 0.9375, 0.375, 1.0, 0.625, 1.0, 0.625, 0.9375, 0.3125, 0.6706, 0.3125, 0.75, 0.375, 0.75, 0.375, 0.6746, 0.8125, 0.6706, 0.8125, 0.75, 0.875, 0.75, 0.875, 0.6746, 0.6875, 0.6706, 0.6875, 0.75, 0.75, 0.75, 0.75, 0.6667, 0.1875, 0.6706, 0.1875, 0.75, 0.25, 0.75, 0.25, 0.6667, 0.375, 0.8125, 0.375, 0.875, 0.625, 0.875, 0.625, 0.8125, 0.375, 0.3006, 0.375, 0.375, 0.625, 0.375, 0.625, 0.3006, 0.375, 0.75, 0.375, 0.8125, 0.625, 0.8125, 0.625, 0.75, 0.625, 0.6746, 0.625, 0.75, 0.6875, 0.75, 0.6875, 0.6706, 0.25, 0.6667, 0.25, 0.75, 0.3125, 0.75, 0.3125, 0.6706, 0.375, 0.375, 0.375, 0.4494, 0.625, 0.4494, 0.625, 0.375, 0.375, 0.2261, 0.375, 0.3006, 0.625, 0.3006, 0.625, 0.2261, 0.125, 0.6746, 0.125, 0.75, 0.1875, 0.75, 0.1875, 0.6706, 0.75, 0.6667, 0.75, 0.75, 0.8125, 0.75, 0.8125, 0.6706, 0.375, 0.875, 0.375, 0.9375, 0.625, 0.9375, 0.625, 0.875, 0.75, 0.5, 0.75, 0.5833, 0.8125, 0.5913, 0.8125, 0.5119, 0.75, 0.5833, 0.75, 0.6667, 0.8125, 0.6706, 0.8125, 0.5913, 0.125, 0.5239, 0.125, 0.5992, 0.1875, 0.5913, 0.1875, 0.5119, 0.125, 0.5992, 0.125, 0.6746, 0.1875, 0.6706, 0.1875, 0.5913, 0.25, 0.5, 0.25, 0.5833, 0.3125, 0.5913, 0.3125, 0.5119, 0.25, 0.5833, 0.25, 0.6667, 0.3125, 0.6706, 0.3125, 0.5913, 0.625, 0.5239, 0.625, 0.5992, 0.6875, 0.5913, 0.6875, 0.5119, 0.625, 0.5992, 0.625, 0.6746, 0.6875, 0.6706, 0.6875, 0.5913, 0.1875, 0.5119, 0.1875, 0.5913, 0.25, 0.5833, 0.25, 0.5, 0.1875, 0.5913, 0.1875, 0.6706, 0.25, 0.6667, 0.25, 0.5833, 0.6875, 0.5119, 0.6875, 0.5913, 0.75, 0.5833, 0.75, 0.5, 0.6875, 0.5913, 0.6875, 0.6706, 0.75, 0.6667, 0.75, 0.5833, 0.8125, 0.5119, 0.8125, 0.5913, 0.875, 0.5992, 0.875, 0.5239, 0.8125, 0.5913, 0.8125, 0.6706, 0.875, 0.6746, 0.875, 0.5992, 0.3125, 0.5119, 0.3125, 0.5913, 0.375, 0.5992, 0.375, 0.5239, 0.3125, 0.5913, 0.3125, 0.6706, 0.375, 0.6746, 0.375, 0.5992, 0.375, 0.5239, 0.375, 0.5992, 0.625, 0.5992, 0.625, 0.5239, 0.375, 0.5992, 0.375, 0.6746, 0.625, 0.6746, 0.625, 0.5992, 0.375, 0.0, 0.375, 0.07538, 0.625, 0.07538, 0.625, 0.0, 0.375, 0.07538, 0.375, 0.1508, 0.625, 0.1508, 0.625, 0.07538])
me_cube_010.materials.append(mat_green_tomato)
me_cube_010.materials.append(mat_red_tomato)
me_cube_010.use_remesh_fix_poles = True
me_cube_010.use_remesh_preserve_attributes = False
me_cube_010.use_mirror_vertex_groups = False
me_cube_010.update()

# ---- objects
ob_tomato = bpy.data.objects.new('Tomato', me_cube_010)

# ---- transforms, parenting, visibility, modifiers, constraints
ob_tomato.location = (0.0, 0.0, 0.0)
ob_tomato.lineart.crease_threshold = 0.0

# ---- collection membership
col_collection.objects.link(ob_tomato)

# ---- scene / render settings (as saved in the file)
scene.frame_start = 1; scene.frame_end = 250; scene.frame_set(1)
scene.render.engine = 'BLENDER_EEVEE_NEXT'
scene.cycles.use_denoising = False
scene.cycles.samples = 128
scene.cycles.sampling_pattern = 'TABULATED_SOBOL'
scene.cycles.use_adaptive_sampling = False
scene.cycles.use_light_tree = False
scene.view_settings.view_transform = 'Filmic'
bpy.context.view_layer.update()

# ---- added for rendering (the .blend has no active camera and no usable light): camera, sun
cam_auto = bpy.data.cameras.new('AutoCamera')
cam_auto.lens = 50.0
cam_auto.sensor_width = 36.0
cam_auto.clip_end = 1000.0
ob_auto_camera = bpy.data.objects.new('AutoCamera', cam_auto)
scene.collection.objects.link(ob_auto_camera)
ob_auto_camera.location = (2.82443, -3.38931, 1.84128)
ob_auto_camera.rotation_euler = (1.09748, -7.21219e-08, 0.694738)
scene.camera = ob_auto_camera
light_auto_sun = bpy.data.lights.new('AutoSun', 'SUN')
light_auto_sun.energy = 3.0
light_auto_sun.angle = 0.0523599
ob_auto_sun = bpy.data.objects.new('AutoSun', light_auto_sun)
scene.collection.objects.link(ob_auto_sun)
ob_auto_sun.rotation_euler = (0.872665, 0.174533, 0.523599)
bpy.context.view_layer.update()
